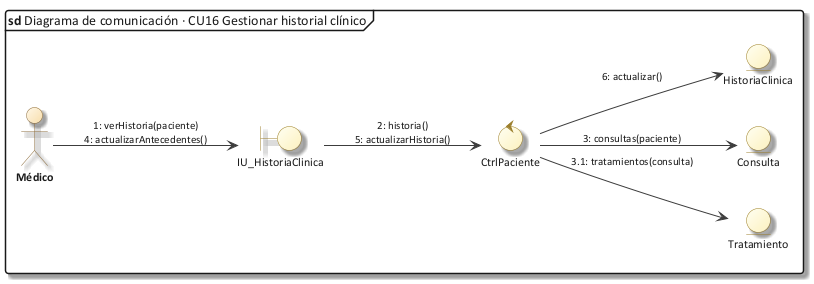

The diagram above was rendered by PlantUML. Its source (embedded in the PNG):
@startuml 30_com_cu16
!include C:/Users/Sergio Estaca Paco/Desktop/HeadSalud/Docs/diagramas/estilo_ea.iuml
mainframe **sd** Diagrama de comunicación · CU16 Gestionar historial clínico
left to right direction
actor "Médico" as A
boundary "IU_HistoriaClinica" as IU
control "CtrlPaciente" as C
entity "HistoriaClinica" as H
entity "Consulta" as CO
entity "Tratamiento" as T
A --> IU : "1: verHistoria(paciente)\n4: actualizarAntecedentes()"
IU --> C : "2: historia()\n5: actualizarHistoria()"
C --> CO : "3: consultas(paciente)"
C --> T : "3.1: tratamientos(consulta)"
C --> H : "6: actualizar()"
@enduml